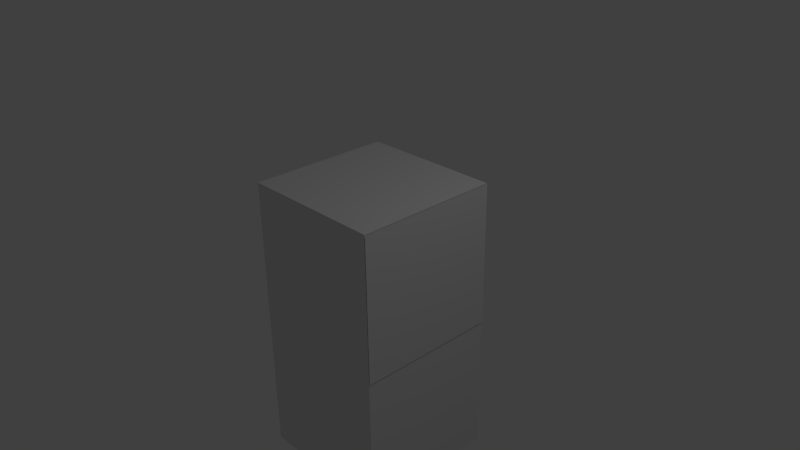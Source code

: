 # Source: upright_rect.blend  (saved by Blender 2.72.0; exported with 4.5.12 LTS)
import bpy
from mathutils import Matrix  # noqa: F401  (used for matrix-valued properties, if any)

bpy.ops.wm.read_factory_settings(use_empty=True)
scene = bpy.context.scene
scene.name = 'Scene'

# ---- collections
col_collection_1 = bpy.data.collections.new('Collection 1'); scene.collection.children.link(col_collection_1)

# ---- materials (node trees are filled in below, after node groups)
mat_key1_attach_skin = bpy.data.materials.new('key1_attach_skin')
mat_key1_attach_skin.alpha_threshold = 0.0
mat_key1_attach_skin.use_transparent_shadow = False
mat_key1_attach_skin.roughness = 0.5
mat_upright_rect = bpy.data.materials.new('upright_rect')
mat_upright_rect.alpha_threshold = 0.0
mat_upright_rect.use_transparent_shadow = False
mat_upright_rect.roughness = 0.5

# ---- material node trees

# ---- world
world_world = bpy.data.worlds.new('World'); scene.world = world_world
world_world.color = (0.05088, 0.05088, 0.05088)
world_world.use_sun_shadow = False
world_world.sun_shadow_jitter_overblur = 0.0
world_world.cycles.sampling_method = 'MANUAL'
world_world.cycles.sample_map_resolution = 256

# ---- cameras
cam_camera = bpy.data.cameras.new('Camera')
cam_camera.clip_end = 100.0
cam_camera.lens = 35.0
cam_camera.sensor_width = 32.0
cam_camera.sensor_height = 18.0
cam_camera.ortho_scale = 7.314
cam_camera.dof.focus_distance = 0.0
cam_camera.dof.aperture_fstop = 128.0

# ---- lights
light_lamp = bpy.data.lights.new('Lamp', 'POINT')
light_lamp.transmission_factor = 0.0
light_lamp.cutoff_distance = 30.0
light_lamp.energy = 100.0
light_lamp.shadow_buffer_clip_start = 1.001
light_lamp.shadow_soft_size = 0.1
light_lamp.shadow_maximum_resolution = 0.006
light_lamp.use_absolute_resolution = True
light_lamp.cycles.use_multiple_importance_sampling = False

# ---- meshes
me_cube_012 = bpy.data.meshes.new('Cube.012')
me_cube_012.from_pydata([(-5.641, -1.0, 3.026), (-5.641, 1.0, 3.026), (-5.641, -1.0, 5.026), (-5.641, 1.0, 5.026)], [], [(0, 2, 3, 1)])
_uv = me_cube_012.uv_layers.new(name='UVMap')
_uv.uv.foreach_set('vector', [1.0, 1.0, 0.0, 1.0, 2.384e-07, 2.98e-08, 1.0, 0.0])
me_cube_012.materials.append(mat_key1_attach_skin)
me_cube_012.use_remesh_preserve_volume = False
me_cube_012.use_remesh_preserve_attributes = False
me_cube_012.use_mirror_vertex_groups = False
me_cube_012.update()
me_cube_015 = bpy.data.meshes.new('Cube.015')
me_cube_015.from_pydata([(1.0, 1.0, -2.998), (1.0, -1.0, -2.998), (-1.0, -1.0, -2.998), (-1.0, 1.0, -2.998), (1.0, 1.0, 1.0), (1.0, -1.0, 1.0), (-1.0, -1.0, 1.0), (-1.0, 1.0, 1.0)], [], [(0, 1, 2, 3), (3, 2, 6, 7), (2, 1, 5, 6), (4, 7, 6, 5), (1, 0, 4, 5), (3, 7, 4, 0)])
_uv = me_cube_015.uv_layers.new(name='UVMap')
_uv.uv.foreach_set('vector', [0.6667, 0.5, 1.0, 0.5, 1.0, 0.7501, 0.6667, 0.7501, 1.0, 0.5, 0.6667, 0.5, 0.6667, 0.0, 1.0, 4.473e-08, 0.3333, 0.5, 1.589e-07, 0.5, 0.0, 6.709e-08, 0.3333, 0.0, 0.6667, 0.5, 0.6667, 0.7501, 0.3333, 0.7501, 0.3333, 0.5, 1.192e-07, 0.5, 0.3333, 0.5, 0.3333, 1.0, 0.0, 1.0, 0.6667, 2.982e-08, 0.6667, 0.5, 0.3333, 0.5, 0.3333, 0.0])
me_cube_015.materials.append(mat_upright_rect)
me_cube_015.use_remesh_preserve_volume = False
me_cube_015.use_remesh_preserve_attributes = False
me_cube_015.use_mirror_vertex_groups = False
me_cube_015.update()

# ---- objects
ob_upright_rect_walking_pants_attach = bpy.data.objects.new('upright_rect_walking_pants_attach', me_cube_012)
ob_upright_rect = bpy.data.objects.new('upright_rect', me_cube_015)
ob_lamp = bpy.data.objects.new('Lamp', light_lamp)
ob_camera = bpy.data.objects.new('Camera', cam_camera)

# ---- transforms, parenting, visibility, modifiers, constraints
ob_upright_rect_walking_pants_attach.location = (-4.626, 0.0, -4.038)
ob_upright_rect_walking_pants_attach.rotation_euler = (0.0, -0.0, -3.142)
ob_upright_rect_walking_pants_attach.lock_rotations_4d = False
ob_upright_rect_walking_pants_attach.empty_display_type = 'ARROWS'
ob_upright_rect_walking_pants_attach.lineart.crease_threshold = 0.0
ob_upright_rect.location = (0.0, 0.0, 0.0)
ob_upright_rect.lock_rotations_4d = False
ob_upright_rect.empty_display_type = 'ARROWS'
ob_upright_rect.lineart.crease_threshold = 0.0
ob_lamp.location = (4.076, 1.005, 5.904)
ob_lamp.rotation_euler = (0.6503, 0.05522, 1.866)
ob_lamp.lock_rotations_4d = False
ob_lamp.empty_display_type = 'ARROWS'
ob_lamp.color = (0.0, 0.0, 0.0, 0.0)
ob_lamp.lineart.crease_threshold = 0.0
ob_camera.location = (7.481, -6.508, 5.344)
ob_camera.rotation_euler = (1.109, 0.01082, 0.8149)
ob_camera.lock_rotations_4d = False
ob_camera.empty_display_type = 'ARROWS'
ob_camera.color = (0.0, 0.0, 0.0, 0.0)
ob_camera.display_type = 'WIRE'
ob_camera.lineart.crease_threshold = 0.0

# ---- collection membership
col_collection_1.objects.link(ob_upright_rect_walking_pants_attach)
col_collection_1.objects.link(ob_upright_rect)
col_collection_1.objects.link(ob_lamp)
col_collection_1.objects.link(ob_camera)

# ---- scene / render settings (as saved in the file)
scene.camera = ob_camera
scene.frame_start = 1; scene.frame_end = 250; scene.frame_set(2)
scene.render.engine = 'BLENDER_EEVEE_NEXT'
scene.render.resolution_percentage = 50
scene.render.dither_intensity = 0.0
scene.cycles.use_denoising = False
scene.cycles.samples = 10
scene.cycles.sampling_pattern = 'TABULATED_SOBOL'
scene.cycles.light_sampling_threshold = 0.0
scene.cycles.use_adaptive_sampling = False
scene.cycles.use_light_tree = False
scene.cycles.blur_glossy = 0.0
scene.cycles.pixel_filter_type = 'GAUSSIAN'
scene.cycles.sample_clamp_indirect = 0.0
scene.view_settings.view_transform = 'Standard'
bpy.context.view_layer.update()
